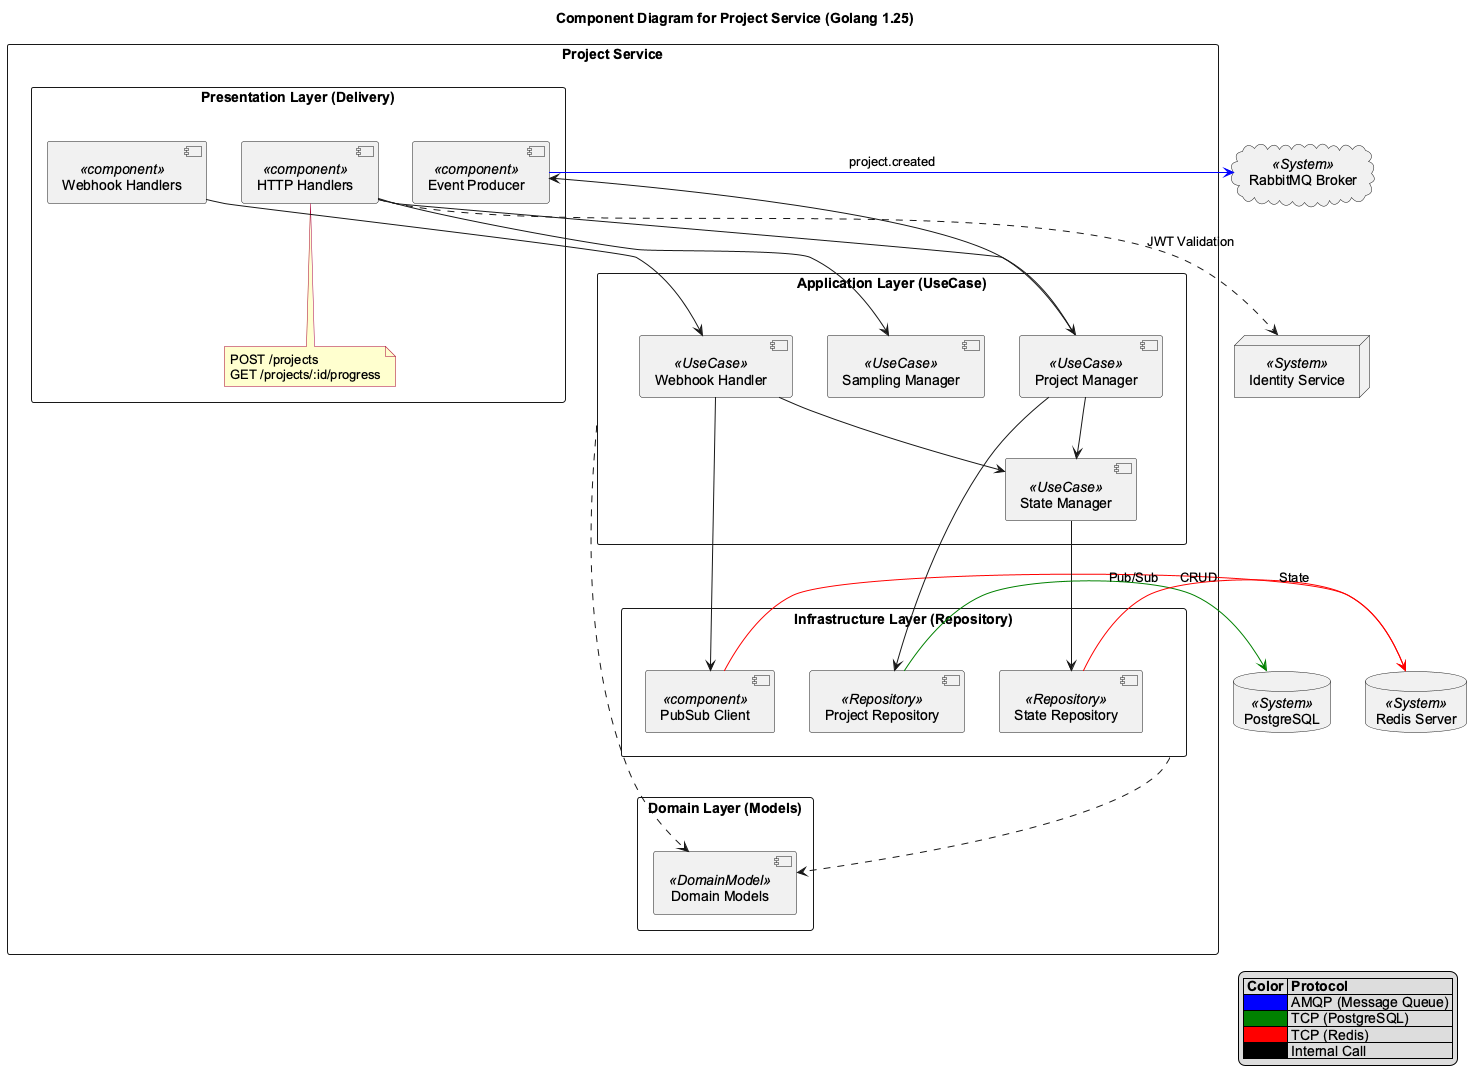

The diagram above was rendered by PlantUML. Its source (embedded in the PNG):
@startuml

title Component Diagram for Project Service (Golang 1.25)

' Cấu hình giao diện
skinparam componentStyle uml2
skinparam packageStyle rectangle
skinparam shadowing false
skinparam DefaultFontName "Arial"
skinparam NoteBackgroundColor #FEFECE
skinparam NoteBorderColor #A80036

' External Systems (Hệ thống bên ngoài)
cloud "RabbitMQ Broker" as rabbitmq <<System>>
database "PostgreSQL" as postgres <<System>>
database "Redis Server" as redis_ext <<System>>
node "Identity Service" as auth_svc <<System>>

' Project Service Boundary
package "Project Service" as project_svc {

    ' Presentation Layer
    package "Presentation Layer (Delivery)" as delivery {
        [HTTP Handlers] as http_handler <<component>>
        note bottom of http_handler: POST /projects\nGET /projects/:id/progress
        
        [Webhook Handlers] as webhook_handler <<component>>
        [Event Producer] as rmq_producer <<component>>
    }

    ' Application Layer
    package "Application Layer (UseCase)" as usecase {
        [Project Manager] as project_uc <<UseCase>>
        [State Manager] as state_uc <<UseCase>>
        [Webhook Handler] as webhook_uc <<UseCase>>
        [Sampling Manager] as sampling_uc <<UseCase>>
    }

    ' Domain Layer
    package "Domain Layer (Models)" as domain {
        [Domain Models] as models <<DomainModel>>
    }

    ' Infrastructure Layer
    package "Infrastructure Layer (Repository)" as infra {
        [Project Repository] as project_repo <<Repository>>
        [State Repository] as state_repo <<Repository>>
        [PubSub Client] as redis_pubsub <<component>>
    }
}

' Relationships (Mối quan hệ)

' External authentication
http_handler ..> auth_svc : JWT Validation

' Presentation to Application
http_handler --> project_uc
http_handler --> sampling_uc
webhook_handler --> webhook_uc

' Project execution flow
project_uc --> state_uc
project_uc --> rmq_producer
rmq_producer -[#blue]> rabbitmq : project.created

' Webhook & real-time updates
webhook_uc --> state_uc
webhook_uc --> redis_pubsub
redis_pubsub -[#red]> redis_ext : Pub/Sub

' Application to Infrastructure
project_uc --> project_repo
state_uc --> state_repo

' Infrastructure to External
project_repo -[#green]> postgres : CRUD
state_repo -[#red]> redis_ext : State

' Domain dependencies
usecase ..> models
infra ..> models

' Legend
legend right
  |= Color |= Protocol |
  | <#blue> | AMQP (Message Queue) |
  | <#green> | TCP (PostgreSQL) |
  | <#red> | TCP (Redis) |
  | <#black> | Internal Call |
endlegend

@enduml